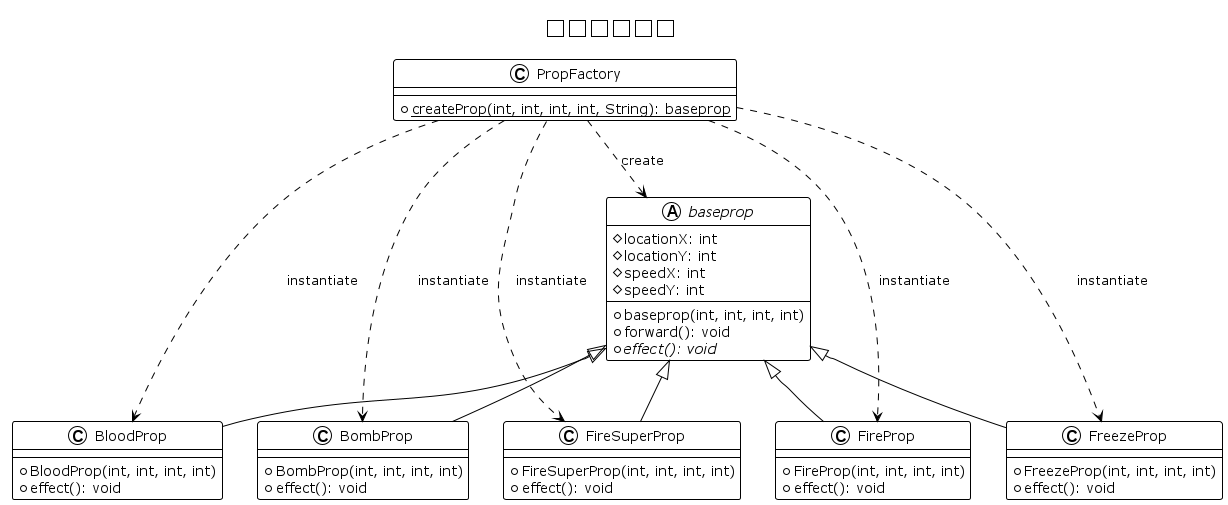

The diagram above was rendered by PlantUML. Its source (embedded in the PNG):
@startuml SimpleFactory_Pattern

title 简单工厂模式

!theme plain

abstract class baseprop {
    # locationX: int
    # locationY: int
    # speedX: int
    # speedY: int
    ---
    + baseprop(int, int, int, int)
    + forward(): void
    + {abstract} effect(): void
}

class BloodProp {
    + BloodProp(int, int, int, int)
    + effect(): void
}

class FireProp {
    + FireProp(int, int, int, int)
    + effect(): void
}

class FireSuperProp {
    + FireSuperProp(int, int, int, int)
    + effect(): void
}

class BombProp {
    + BombProp(int, int, int, int)
    + effect(): void
}

class FreezeProp {
    + FreezeProp(int, int, int, int)
    + effect(): void
}

class PropFactory {
    + {static} createProp(int, int, int, int, String): baseprop
}

baseprop <|-- BloodProp
baseprop <|-- FireProp
baseprop <|-- FireSuperProp
baseprop <|-- BombProp
baseprop <|-- FreezeProp

PropFactory ..> baseprop : create
PropFactory ..> BloodProp : instantiate
PropFactory ..> FireProp : instantiate
PropFactory ..> FireSuperProp : instantiate
PropFactory ..> BombProp : instantiate
PropFactory ..> FreezeProp : instantiate


@enduml